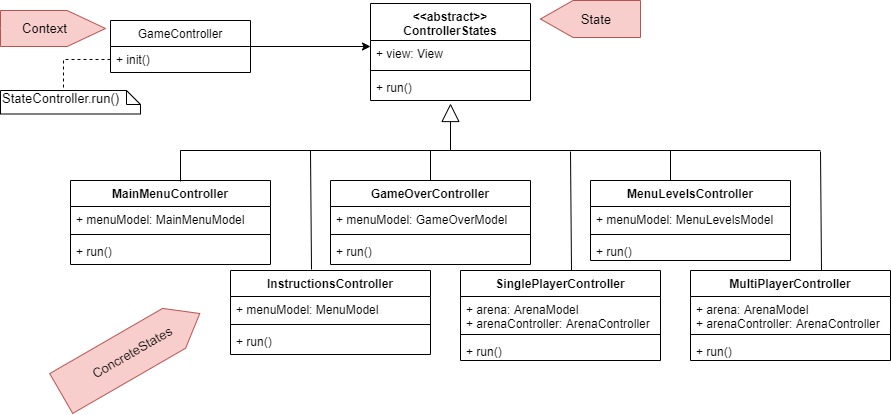

The diagram above was exported from draw.io. Its source (the exported page's mxGraphModel, read from the mxfile embedded in the PNG):
<mxGraphModel dx="1021" dy="567" grid="1" gridSize="10" guides="1" tooltips="1" connect="1" arrows="1" fold="1" page="1" pageScale="1" pageWidth="827" pageHeight="1169" math="0" shadow="0">
  <root>
    <mxCell id="0" />
    <mxCell id="1" parent="0" />
    <mxCell id="hOf5JnvP2oiP5cAfdeUJ-5" style="edgeStyle=orthogonalEdgeStyle;rounded=0;orthogonalLoop=1;jettySize=auto;html=1;" edge="1" parent="1" source="hOf5JnvP2oiP5cAfdeUJ-1">
      <mxGeometry relative="1" as="geometry">
        <mxPoint x="400" y="206" as="targetPoint" />
      </mxGeometry>
    </mxCell>
    <mxCell id="hOf5JnvP2oiP5cAfdeUJ-1" value="GameController" style="swimlane;fontStyle=0;childLayout=stackLayout;horizontal=1;startSize=26;fillColor=none;horizontalStack=0;resizeParent=1;resizeParentMax=0;resizeLast=0;collapsible=1;marginBottom=0;" vertex="1" parent="1">
      <mxGeometry x="140" y="180" width="140" height="52" as="geometry" />
    </mxCell>
    <mxCell id="hOf5JnvP2oiP5cAfdeUJ-2" value="+ init()" style="text;strokeColor=none;fillColor=none;align=left;verticalAlign=top;spacingLeft=4;spacingRight=4;overflow=hidden;rotatable=0;points=[[0,0.5],[1,0.5]];portConstraint=eastwest;" vertex="1" parent="hOf5JnvP2oiP5cAfdeUJ-1">
      <mxGeometry y="26" width="140" height="26" as="geometry" />
    </mxCell>
    <mxCell id="hOf5JnvP2oiP5cAfdeUJ-10" value="&lt;&lt;abstract&gt;&gt;&#10;ControllerStates" style="swimlane;fontStyle=1;align=center;verticalAlign=top;childLayout=stackLayout;horizontal=1;startSize=37;horizontalStack=0;resizeParent=1;resizeParentMax=0;resizeLast=0;collapsible=1;marginBottom=0;" vertex="1" parent="1">
      <mxGeometry x="400" y="163" width="160" height="97" as="geometry" />
    </mxCell>
    <mxCell id="hOf5JnvP2oiP5cAfdeUJ-11" value="+ view: View" style="text;strokeColor=none;fillColor=none;align=left;verticalAlign=top;spacingLeft=4;spacingRight=4;overflow=hidden;rotatable=0;points=[[0,0.5],[1,0.5]];portConstraint=eastwest;" vertex="1" parent="hOf5JnvP2oiP5cAfdeUJ-10">
      <mxGeometry y="37" width="160" height="26" as="geometry" />
    </mxCell>
    <mxCell id="hOf5JnvP2oiP5cAfdeUJ-12" value="" style="line;strokeWidth=1;fillColor=none;align=left;verticalAlign=middle;spacingTop=-1;spacingLeft=3;spacingRight=3;rotatable=0;labelPosition=right;points=[];portConstraint=eastwest;" vertex="1" parent="hOf5JnvP2oiP5cAfdeUJ-10">
      <mxGeometry y="63" width="160" height="8" as="geometry" />
    </mxCell>
    <mxCell id="hOf5JnvP2oiP5cAfdeUJ-13" value="+ run()" style="text;strokeColor=none;fillColor=none;align=left;verticalAlign=top;spacingLeft=4;spacingRight=4;overflow=hidden;rotatable=0;points=[[0,0.5],[1,0.5]];portConstraint=eastwest;" vertex="1" parent="hOf5JnvP2oiP5cAfdeUJ-10">
      <mxGeometry y="71" width="160" height="26" as="geometry" />
    </mxCell>
    <mxCell id="hOf5JnvP2oiP5cAfdeUJ-14" value="" style="endArrow=block;endSize=16;endFill=0;html=1;entryX=0.5;entryY=1.115;entryDx=0;entryDy=0;entryPerimeter=0;" edge="1" parent="1" target="hOf5JnvP2oiP5cAfdeUJ-13">
      <mxGeometry width="160" relative="1" as="geometry">
        <mxPoint x="480" y="310" as="sourcePoint" />
        <mxPoint x="490" y="230" as="targetPoint" />
      </mxGeometry>
    </mxCell>
    <mxCell id="hOf5JnvP2oiP5cAfdeUJ-15" value="MainMenuController" style="swimlane;fontStyle=1;align=center;verticalAlign=top;childLayout=stackLayout;horizontal=1;startSize=26;horizontalStack=0;resizeParent=1;resizeParentMax=0;resizeLast=0;collapsible=1;marginBottom=0;" vertex="1" parent="1">
      <mxGeometry x="100" y="340" width="200" height="84" as="geometry" />
    </mxCell>
    <mxCell id="hOf5JnvP2oiP5cAfdeUJ-16" value="+ menuModel: MainMenuModel" style="text;strokeColor=none;fillColor=none;align=left;verticalAlign=top;spacingLeft=4;spacingRight=4;overflow=hidden;rotatable=0;points=[[0,0.5],[1,0.5]];portConstraint=eastwest;" vertex="1" parent="hOf5JnvP2oiP5cAfdeUJ-15">
      <mxGeometry y="26" width="200" height="24" as="geometry" />
    </mxCell>
    <mxCell id="hOf5JnvP2oiP5cAfdeUJ-17" value="" style="line;strokeWidth=1;fillColor=none;align=left;verticalAlign=middle;spacingTop=-1;spacingLeft=3;spacingRight=3;rotatable=0;labelPosition=right;points=[];portConstraint=eastwest;" vertex="1" parent="hOf5JnvP2oiP5cAfdeUJ-15">
      <mxGeometry y="50" width="200" height="8" as="geometry" />
    </mxCell>
    <mxCell id="hOf5JnvP2oiP5cAfdeUJ-18" value="+ run()" style="text;strokeColor=none;fillColor=none;align=left;verticalAlign=top;spacingLeft=4;spacingRight=4;overflow=hidden;rotatable=0;points=[[0,0.5],[1,0.5]];portConstraint=eastwest;" vertex="1" parent="hOf5JnvP2oiP5cAfdeUJ-15">
      <mxGeometry y="58" width="200" height="26" as="geometry" />
    </mxCell>
    <mxCell id="hOf5JnvP2oiP5cAfdeUJ-19" value="InstructionsController" style="swimlane;fontStyle=1;align=center;verticalAlign=top;childLayout=stackLayout;horizontal=1;startSize=26;horizontalStack=0;resizeParent=1;resizeParentMax=0;resizeLast=0;collapsible=1;marginBottom=0;" vertex="1" parent="1">
      <mxGeometry x="260" y="430" width="200" height="84" as="geometry" />
    </mxCell>
    <mxCell id="hOf5JnvP2oiP5cAfdeUJ-20" value="+ menuModel: MenuModel" style="text;strokeColor=none;fillColor=none;align=left;verticalAlign=top;spacingLeft=4;spacingRight=4;overflow=hidden;rotatable=0;points=[[0,0.5],[1,0.5]];portConstraint=eastwest;" vertex="1" parent="hOf5JnvP2oiP5cAfdeUJ-19">
      <mxGeometry y="26" width="200" height="24" as="geometry" />
    </mxCell>
    <mxCell id="hOf5JnvP2oiP5cAfdeUJ-21" value="" style="line;strokeWidth=1;fillColor=none;align=left;verticalAlign=middle;spacingTop=-1;spacingLeft=3;spacingRight=3;rotatable=0;labelPosition=right;points=[];portConstraint=eastwest;" vertex="1" parent="hOf5JnvP2oiP5cAfdeUJ-19">
      <mxGeometry y="50" width="200" height="8" as="geometry" />
    </mxCell>
    <mxCell id="hOf5JnvP2oiP5cAfdeUJ-22" value="+ run()" style="text;strokeColor=none;fillColor=none;align=left;verticalAlign=top;spacingLeft=4;spacingRight=4;overflow=hidden;rotatable=0;points=[[0,0.5],[1,0.5]];portConstraint=eastwest;" vertex="1" parent="hOf5JnvP2oiP5cAfdeUJ-19">
      <mxGeometry y="58" width="200" height="26" as="geometry" />
    </mxCell>
    <mxCell id="hOf5JnvP2oiP5cAfdeUJ-27" value="SinglePlayerController" style="swimlane;fontStyle=1;align=center;verticalAlign=top;childLayout=stackLayout;horizontal=1;startSize=26;horizontalStack=0;resizeParent=1;resizeParentMax=0;resizeLast=0;collapsible=1;marginBottom=0;" vertex="1" parent="1">
      <mxGeometry x="490" y="430" width="200" height="90" as="geometry" />
    </mxCell>
    <mxCell id="hOf5JnvP2oiP5cAfdeUJ-28" value="+ arena: ArenaModel&#10;+ arenaController: ArenaController" style="text;strokeColor=none;fillColor=none;align=left;verticalAlign=top;spacingLeft=4;spacingRight=4;overflow=hidden;rotatable=0;points=[[0,0.5],[1,0.5]];portConstraint=eastwest;" vertex="1" parent="hOf5JnvP2oiP5cAfdeUJ-27">
      <mxGeometry y="26" width="200" height="34" as="geometry" />
    </mxCell>
    <mxCell id="hOf5JnvP2oiP5cAfdeUJ-29" value="" style="line;strokeWidth=1;fillColor=none;align=left;verticalAlign=middle;spacingTop=-1;spacingLeft=3;spacingRight=3;rotatable=0;labelPosition=right;points=[];portConstraint=eastwest;" vertex="1" parent="hOf5JnvP2oiP5cAfdeUJ-27">
      <mxGeometry y="60" width="200" height="8" as="geometry" />
    </mxCell>
    <mxCell id="hOf5JnvP2oiP5cAfdeUJ-30" value="+ run()" style="text;strokeColor=none;fillColor=none;align=left;verticalAlign=top;spacingLeft=4;spacingRight=4;overflow=hidden;rotatable=0;points=[[0,0.5],[1,0.5]];portConstraint=eastwest;" vertex="1" parent="hOf5JnvP2oiP5cAfdeUJ-27">
      <mxGeometry y="68" width="200" height="22" as="geometry" />
    </mxCell>
    <mxCell id="hOf5JnvP2oiP5cAfdeUJ-31" value="MultiPlayerController" style="swimlane;fontStyle=1;align=center;verticalAlign=top;childLayout=stackLayout;horizontal=1;startSize=26;horizontalStack=0;resizeParent=1;resizeParentMax=0;resizeLast=0;collapsible=1;marginBottom=0;" vertex="1" parent="1">
      <mxGeometry x="720" y="430" width="200" height="90" as="geometry" />
    </mxCell>
    <mxCell id="hOf5JnvP2oiP5cAfdeUJ-32" value="+ arena: ArenaModel&#10;+ arenaController: ArenaController" style="text;strokeColor=none;fillColor=none;align=left;verticalAlign=top;spacingLeft=4;spacingRight=4;overflow=hidden;rotatable=0;points=[[0,0.5],[1,0.5]];portConstraint=eastwest;" vertex="1" parent="hOf5JnvP2oiP5cAfdeUJ-31">
      <mxGeometry y="26" width="200" height="34" as="geometry" />
    </mxCell>
    <mxCell id="hOf5JnvP2oiP5cAfdeUJ-33" value="" style="line;strokeWidth=1;fillColor=none;align=left;verticalAlign=middle;spacingTop=-1;spacingLeft=3;spacingRight=3;rotatable=0;labelPosition=right;points=[];portConstraint=eastwest;" vertex="1" parent="hOf5JnvP2oiP5cAfdeUJ-31">
      <mxGeometry y="60" width="200" height="8" as="geometry" />
    </mxCell>
    <mxCell id="hOf5JnvP2oiP5cAfdeUJ-34" value="+ run()" style="text;strokeColor=none;fillColor=none;align=left;verticalAlign=top;spacingLeft=4;spacingRight=4;overflow=hidden;rotatable=0;points=[[0,0.5],[1,0.5]];portConstraint=eastwest;" vertex="1" parent="hOf5JnvP2oiP5cAfdeUJ-31">
      <mxGeometry y="68" width="200" height="22" as="geometry" />
    </mxCell>
    <mxCell id="hOf5JnvP2oiP5cAfdeUJ-35" value="MenuLevelsController" style="swimlane;fontStyle=1;align=center;verticalAlign=top;childLayout=stackLayout;horizontal=1;startSize=26;horizontalStack=0;resizeParent=1;resizeParentMax=0;resizeLast=0;collapsible=1;marginBottom=0;" vertex="1" parent="1">
      <mxGeometry x="620" y="340" width="200" height="80" as="geometry" />
    </mxCell>
    <mxCell id="hOf5JnvP2oiP5cAfdeUJ-36" value="+ menuModel: MenuLevelsModel" style="text;strokeColor=none;fillColor=none;align=left;verticalAlign=top;spacingLeft=4;spacingRight=4;overflow=hidden;rotatable=0;points=[[0,0.5],[1,0.5]];portConstraint=eastwest;" vertex="1" parent="hOf5JnvP2oiP5cAfdeUJ-35">
      <mxGeometry y="26" width="200" height="24" as="geometry" />
    </mxCell>
    <mxCell id="hOf5JnvP2oiP5cAfdeUJ-37" value="" style="line;strokeWidth=1;fillColor=none;align=left;verticalAlign=middle;spacingTop=-1;spacingLeft=3;spacingRight=3;rotatable=0;labelPosition=right;points=[];portConstraint=eastwest;" vertex="1" parent="hOf5JnvP2oiP5cAfdeUJ-35">
      <mxGeometry y="50" width="200" height="8" as="geometry" />
    </mxCell>
    <mxCell id="hOf5JnvP2oiP5cAfdeUJ-38" value="+ run()" style="text;strokeColor=none;fillColor=none;align=left;verticalAlign=top;spacingLeft=4;spacingRight=4;overflow=hidden;rotatable=0;points=[[0,0.5],[1,0.5]];portConstraint=eastwest;" vertex="1" parent="hOf5JnvP2oiP5cAfdeUJ-35">
      <mxGeometry y="58" width="200" height="22" as="geometry" />
    </mxCell>
    <mxCell id="hOf5JnvP2oiP5cAfdeUJ-23" value="GameOverController" style="swimlane;fontStyle=1;align=center;verticalAlign=top;childLayout=stackLayout;horizontal=1;startSize=26;horizontalStack=0;resizeParent=1;resizeParentMax=0;resizeLast=0;collapsible=1;marginBottom=0;" vertex="1" parent="1">
      <mxGeometry x="360" y="340" width="200" height="84" as="geometry" />
    </mxCell>
    <mxCell id="hOf5JnvP2oiP5cAfdeUJ-24" value="+ menuModel: GameOverModel" style="text;strokeColor=none;fillColor=none;align=left;verticalAlign=top;spacingLeft=4;spacingRight=4;overflow=hidden;rotatable=0;points=[[0,0.5],[1,0.5]];portConstraint=eastwest;" vertex="1" parent="hOf5JnvP2oiP5cAfdeUJ-23">
      <mxGeometry y="26" width="200" height="24" as="geometry" />
    </mxCell>
    <mxCell id="hOf5JnvP2oiP5cAfdeUJ-25" value="" style="line;strokeWidth=1;fillColor=none;align=left;verticalAlign=middle;spacingTop=-1;spacingLeft=3;spacingRight=3;rotatable=0;labelPosition=right;points=[];portConstraint=eastwest;" vertex="1" parent="hOf5JnvP2oiP5cAfdeUJ-23">
      <mxGeometry y="50" width="200" height="8" as="geometry" />
    </mxCell>
    <mxCell id="hOf5JnvP2oiP5cAfdeUJ-26" value="+ run()" style="text;strokeColor=none;fillColor=none;align=left;verticalAlign=top;spacingLeft=4;spacingRight=4;overflow=hidden;rotatable=0;points=[[0,0.5],[1,0.5]];portConstraint=eastwest;" vertex="1" parent="hOf5JnvP2oiP5cAfdeUJ-23">
      <mxGeometry y="58" width="200" height="26" as="geometry" />
    </mxCell>
    <mxCell id="hOf5JnvP2oiP5cAfdeUJ-44" value="" style="endArrow=none;html=1;" edge="1" parent="1">
      <mxGeometry width="50" height="50" relative="1" as="geometry">
        <mxPoint x="210" y="310" as="sourcePoint" />
        <mxPoint x="480" y="310" as="targetPoint" />
      </mxGeometry>
    </mxCell>
    <mxCell id="hOf5JnvP2oiP5cAfdeUJ-45" value="" style="endArrow=none;html=1;" edge="1" parent="1">
      <mxGeometry width="50" height="50" relative="1" as="geometry">
        <mxPoint x="210" y="341" as="sourcePoint" />
        <mxPoint x="210" y="310" as="targetPoint" />
      </mxGeometry>
    </mxCell>
    <mxCell id="hOf5JnvP2oiP5cAfdeUJ-46" value="" style="endArrow=none;html=1;exitX=0.405;exitY=-0.012;exitDx=0;exitDy=0;exitPerimeter=0;" edge="1" parent="1" source="hOf5JnvP2oiP5cAfdeUJ-19">
      <mxGeometry width="50" height="50" relative="1" as="geometry">
        <mxPoint x="340" y="360" as="sourcePoint" />
        <mxPoint x="340" y="310" as="targetPoint" />
      </mxGeometry>
    </mxCell>
    <mxCell id="hOf5JnvP2oiP5cAfdeUJ-47" value="" style="endArrow=none;html=1;exitX=0.5;exitY=0;exitDx=0;exitDy=0;" edge="1" parent="1" source="hOf5JnvP2oiP5cAfdeUJ-23">
      <mxGeometry width="50" height="50" relative="1" as="geometry">
        <mxPoint x="340" y="360" as="sourcePoint" />
        <mxPoint x="460" y="310" as="targetPoint" />
      </mxGeometry>
    </mxCell>
    <mxCell id="hOf5JnvP2oiP5cAfdeUJ-48" value="" style="endArrow=none;html=1;" edge="1" parent="1">
      <mxGeometry width="50" height="50" relative="1" as="geometry">
        <mxPoint x="480" y="310" as="sourcePoint" />
        <mxPoint x="850" y="310" as="targetPoint" />
      </mxGeometry>
    </mxCell>
    <mxCell id="hOf5JnvP2oiP5cAfdeUJ-49" value="" style="endArrow=none;html=1;exitX=0.5;exitY=0;exitDx=0;exitDy=0;" edge="1" parent="1">
      <mxGeometry width="50" height="50" relative="1" as="geometry">
        <mxPoint x="700" y="340" as="sourcePoint" />
        <mxPoint x="700" y="310" as="targetPoint" />
      </mxGeometry>
    </mxCell>
    <mxCell id="hOf5JnvP2oiP5cAfdeUJ-50" value="" style="endArrow=none;html=1;exitX=0.405;exitY=-0.012;exitDx=0;exitDy=0;exitPerimeter=0;" edge="1" parent="1">
      <mxGeometry width="50" height="50" relative="1" as="geometry">
        <mxPoint x="601" y="430.00199999999995" as="sourcePoint" />
        <mxPoint x="600" y="311.01" as="targetPoint" />
      </mxGeometry>
    </mxCell>
    <mxCell id="hOf5JnvP2oiP5cAfdeUJ-51" value="" style="endArrow=none;html=1;exitX=0.405;exitY=-0.012;exitDx=0;exitDy=0;exitPerimeter=0;" edge="1" parent="1">
      <mxGeometry width="50" height="50" relative="1" as="geometry">
        <mxPoint x="851" y="430.00199999999995" as="sourcePoint" />
        <mxPoint x="850" y="311.01" as="targetPoint" />
      </mxGeometry>
    </mxCell>
    <mxCell id="hOf5JnvP2oiP5cAfdeUJ-52" value="&lt;font style=&quot;font-size: 13px&quot;&gt;StateController.run()&lt;/font&gt;" style="shape=note;whiteSpace=wrap;html=1;size=14;verticalAlign=top;align=left;spacingTop=-6;" vertex="1" parent="1">
      <mxGeometry x="30" y="250" width="140" height="23.5" as="geometry" />
    </mxCell>
    <mxCell id="hOf5JnvP2oiP5cAfdeUJ-53" style="edgeStyle=orthogonalEdgeStyle;rounded=0;orthogonalLoop=1;jettySize=auto;html=1;exitX=0;exitY=0.5;exitDx=0;exitDy=0;entryX=0;entryY=0;entryDx=63;entryDy=0;entryPerimeter=0;dashed=1;endArrow=none;endFill=0;" edge="1" parent="1" source="hOf5JnvP2oiP5cAfdeUJ-2" target="hOf5JnvP2oiP5cAfdeUJ-52">
      <mxGeometry relative="1" as="geometry" />
    </mxCell>
    <mxCell id="hOf5JnvP2oiP5cAfdeUJ-54" value="&lt;font style=&quot;font-size: 13px&quot;&gt;&amp;nbsp; &amp;nbsp;State&lt;/font&gt;" style="html=1;shadow=0;dashed=0;align=center;verticalAlign=middle;shape=mxgraph.arrows2.arrow;dy=0;dx=32.53;flipH=1;notch=0;fillColor=#f8cecc;strokeColor=#b85450;" vertex="1" parent="1">
      <mxGeometry x="570" y="160" width="100" height="37" as="geometry" />
    </mxCell>
    <mxCell id="hOf5JnvP2oiP5cAfdeUJ-56" value="&lt;font style=&quot;font-size: 13px&quot;&gt;Context&amp;nbsp; &amp;nbsp; &amp;nbsp;&lt;/font&gt;" style="html=1;shadow=0;dashed=0;align=center;verticalAlign=middle;shape=mxgraph.arrows2.arrow;dy=0;dx=38.35;notch=0;fillColor=#f8cecc;strokeColor=#b85450;" vertex="1" parent="1">
      <mxGeometry x="30" y="170" width="105" height="36" as="geometry" />
    </mxCell>
    <mxCell id="hOf5JnvP2oiP5cAfdeUJ-57" value="&lt;font style=&quot;font-size: 13px&quot;&gt;&amp;nbsp;ConcreteStates&lt;/font&gt;" style="html=1;shadow=0;dashed=0;align=center;verticalAlign=middle;shape=mxgraph.arrows2.arrow;dy=0;dx=29.66;flipH=1;notch=0;fillColor=#f8cecc;strokeColor=#b85450;rotation=-30;direction=west;" vertex="1" parent="1">
      <mxGeometry x="80" y="490" width="160" height="46" as="geometry" />
    </mxCell>
  </root>
</mxGraphModel>